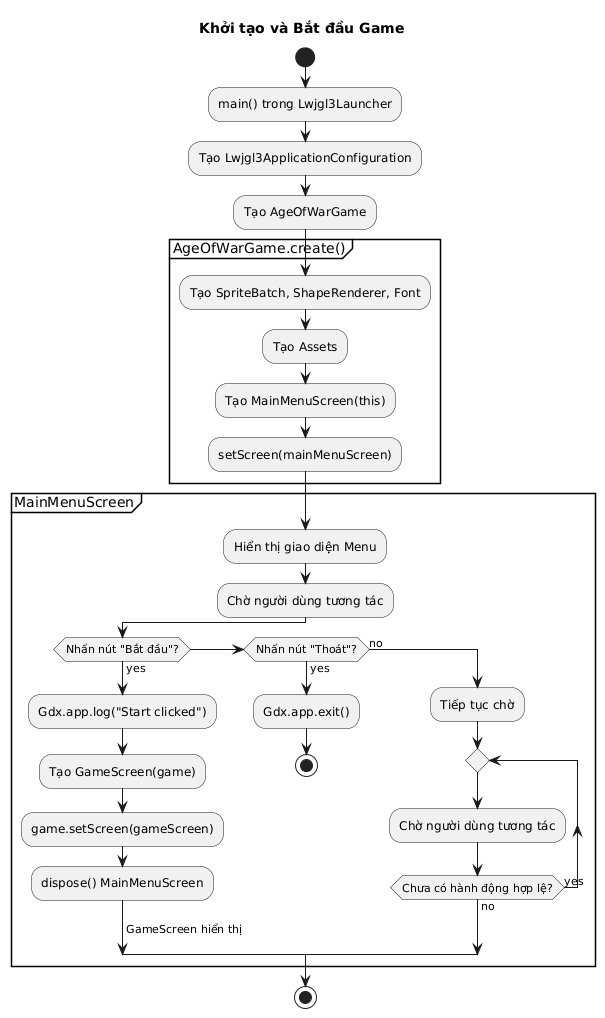

The diagram above was rendered by PlantUML. Its source (embedded in the PNG):
@startuml
title Khởi tạo và Bắt đầu Game

start
:main() trong Lwjgl3Launcher;
:Tạo Lwjgl3ApplicationConfiguration;
:Tạo AgeOfWarGame;
partition AgeOfWarGame.create() {
  :Tạo SpriteBatch, ShapeRenderer, Font;
  :Tạo Assets;
  :Tạo MainMenuScreen(this);
  :setScreen(mainMenuScreen);
}
partition MainMenuScreen {
    :Hiển thị giao diện Menu;
    :Chờ người dùng tương tác;
    if (Nhấn nút "Bắt đầu"?) then (yes)
      :Gdx.app.log("Start clicked");
      :Tạo GameScreen(game);
      :game.setScreen(gameScreen);
      :dispose() MainMenuScreen;
      -> GameScreen hiển thị;
    else if (Nhấn nút "Thoát"?) then (yes)
      :Gdx.app.exit();
      stop
    else (no)
      :Tiếp tục chờ;
      repeat
        :Chờ người dùng tương tác;
      repeat while (Chưa có hành động hợp lệ?) is (yes) not (no)
    endif
}
stop
@enduml